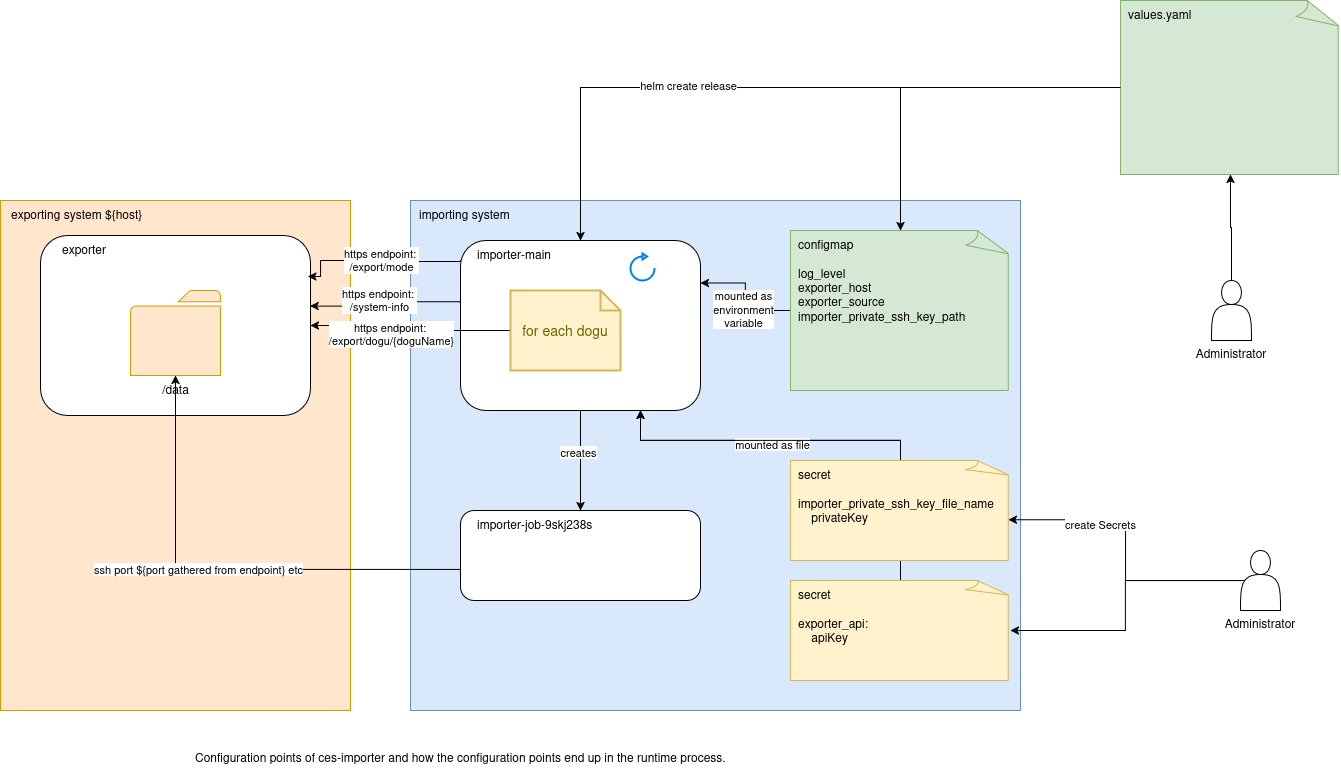

The diagram above was exported from draw.io. Its source (the exported page's mxGraphModel, read from the mxfile embedded in the PNG):
<mxGraphModel dx="1195" dy="1809" grid="1" gridSize="10" guides="1" tooltips="1" connect="1" arrows="1" fold="1" page="1" pageScale="1" pageWidth="827" pageHeight="1169" math="0" shadow="0">
  <root>
    <mxCell id="0" />
    <mxCell id="1" parent="0" />
    <mxCell id="jdJl3Da68WhtXjKxxNlf-2" value="exporting system ${host}" style="rounded=0;whiteSpace=wrap;html=1;fillColor=#ffe6cc;strokeColor=#d79b00;align=left;verticalAlign=top;spacingLeft=9;" parent="1" vertex="1">
      <mxGeometry x="30" y="50" width="350" height="510" as="geometry" />
    </mxCell>
    <mxCell id="jdJl3Da68WhtXjKxxNlf-3" value="importing system" style="rounded=0;whiteSpace=wrap;html=1;fillColor=#dae8fc;strokeColor=#6c8ebf;align=left;verticalAlign=top;spacingLeft=7;" parent="1" vertex="1">
      <mxGeometry x="440" y="50" width="610" height="510" as="geometry" />
    </mxCell>
    <mxCell id="jdJl3Da68WhtXjKxxNlf-16" style="edgeStyle=orthogonalEdgeStyle;rounded=0;orthogonalLoop=1;jettySize=auto;html=1;" parent="1" source="jdJl3Da68WhtXjKxxNlf-4" target="jdJl3Da68WhtXjKxxNlf-9" edge="1">
      <mxGeometry relative="1" as="geometry" />
    </mxCell>
    <mxCell id="2" value="creates" style="edgeLabel;html=1;align=center;verticalAlign=middle;resizable=0;points=[];" parent="jdJl3Da68WhtXjKxxNlf-16" vertex="1" connectable="0">
      <mxGeometry x="-0.1714" y="-3" relative="1" as="geometry">
        <mxPoint as="offset" />
      </mxGeometry>
    </mxCell>
    <mxCell id="jdJl3Da68WhtXjKxxNlf-4" value="importer-main" style="rounded=1;whiteSpace=wrap;html=1;align=left;verticalAlign=top;spacingLeft=15;" parent="1" vertex="1">
      <mxGeometry x="490" y="90" width="240" height="170" as="geometry" />
    </mxCell>
    <mxCell id="jdJl3Da68WhtXjKxxNlf-5" value="&lt;div&gt;exporter&lt;/div&gt;" style="rounded=1;whiteSpace=wrap;html=1;shadow=0;align=left;verticalAlign=top;spacingLeft=20;" parent="1" vertex="1">
      <mxGeometry x="70" y="85" width="270" height="180" as="geometry" />
    </mxCell>
    <mxCell id="jdJl3Da68WhtXjKxxNlf-8" value="/data" style="sketch=0;pointerEvents=1;shadow=0;dashed=0;html=1;labelPosition=center;verticalLabelPosition=bottom;verticalAlign=top;outlineConnect=0;align=center;shape=mxgraph.office.concepts.folder;fillColor=#ffe6cc;strokeColor=#d79b00;" parent="1" vertex="1">
      <mxGeometry x="160" y="140" width="90" height="85" as="geometry" />
    </mxCell>
    <mxCell id="jdJl3Da68WhtXjKxxNlf-20" style="edgeStyle=orthogonalEdgeStyle;rounded=0;orthogonalLoop=1;jettySize=auto;html=1;exitX=0;exitY=0.5;exitDx=0;exitDy=0;entryX=1;entryY=0.5;entryDx=0;entryDy=0;exitPerimeter=0;" parent="1" source="9PnoZHO_Z3ZA7LrmFW7X-19" target="jdJl3Da68WhtXjKxxNlf-5" edge="1">
      <mxGeometry relative="1" as="geometry" />
    </mxCell>
    <mxCell id="jdJl3Da68WhtXjKxxNlf-21" value="&lt;div&gt;https endpoint:&amp;nbsp;&lt;/div&gt;&lt;div&gt;/export/dogu/{doguName}&lt;/div&gt;" style="edgeLabel;html=1;align=center;verticalAlign=middle;resizable=0;points=[];" parent="jdJl3Da68WhtXjKxxNlf-20" vertex="1" connectable="0">
      <mxGeometry x="0.0973" y="-1" relative="1" as="geometry">
        <mxPoint x="-13" y="9" as="offset" />
      </mxGeometry>
    </mxCell>
    <mxCell id="jdJl3Da68WhtXjKxxNlf-9" value="importer-job-9skj238s" style="rounded=1;whiteSpace=wrap;html=1;align=left;verticalAlign=top;spacingLeft=15;" parent="1" vertex="1">
      <mxGeometry x="490" y="360" width="240" height="90" as="geometry" />
    </mxCell>
    <mxCell id="jdJl3Da68WhtXjKxxNlf-14" style="edgeStyle=orthogonalEdgeStyle;rounded=0;orthogonalLoop=1;jettySize=auto;html=1;exitX=0.003;exitY=0.656;exitDx=0;exitDy=0;exitPerimeter=0;" parent="1" source="jdJl3Da68WhtXjKxxNlf-9" target="jdJl3Da68WhtXjKxxNlf-8" edge="1">
      <mxGeometry relative="1" as="geometry">
        <mxPoint x="365.85786437626894" y="305.85786437626894" as="sourcePoint" />
      </mxGeometry>
    </mxCell>
    <mxCell id="jdJl3Da68WhtXjKxxNlf-19" value="ssh port ${port gathered from endpoint} etc" style="edgeLabel;html=1;align=center;verticalAlign=middle;resizable=0;points=[];" parent="jdJl3Da68WhtXjKxxNlf-14" vertex="1" connectable="0">
      <mxGeometry x="0.0954" y="-1" relative="1" as="geometry">
        <mxPoint as="offset" />
      </mxGeometry>
    </mxCell>
    <mxCell id="jdJl3Da68WhtXjKxxNlf-23" style="edgeStyle=orthogonalEdgeStyle;rounded=0;orthogonalLoop=1;jettySize=auto;html=1;entryX=0.75;entryY=1;entryDx=0;entryDy=0;exitX=0.5;exitY=0;exitDx=0;exitDy=0;exitPerimeter=0;" parent="1" source="jdJl3Da68WhtXjKxxNlf-17" target="jdJl3Da68WhtXjKxxNlf-4" edge="1">
      <mxGeometry relative="1" as="geometry">
        <Array as="points">
          <mxPoint x="930" y="290" />
          <mxPoint x="670" y="290" />
        </Array>
      </mxGeometry>
    </mxCell>
    <mxCell id="jdJl3Da68WhtXjKxxNlf-27" value="mounted as file" style="edgeLabel;html=1;align=center;verticalAlign=middle;resizable=0;points=[];" parent="jdJl3Da68WhtXjKxxNlf-23" vertex="1" connectable="0">
      <mxGeometry x="-0.0395" y="3" relative="1" as="geometry">
        <mxPoint as="offset" />
      </mxGeometry>
    </mxCell>
    <mxCell id="jdJl3Da68WhtXjKxxNlf-25" style="edgeStyle=orthogonalEdgeStyle;rounded=0;orthogonalLoop=1;jettySize=auto;html=1;entryX=1;entryY=0.25;entryDx=0;entryDy=0;" parent="1" source="jdJl3Da68WhtXjKxxNlf-18" target="jdJl3Da68WhtXjKxxNlf-4" edge="1">
      <mxGeometry relative="1" as="geometry" />
    </mxCell>
    <mxCell id="jdJl3Da68WhtXjKxxNlf-26" value="mounted as&lt;br&gt;environment&lt;br&gt;variable" style="edgeLabel;html=1;align=center;verticalAlign=middle;resizable=0;points=[];" parent="jdJl3Da68WhtXjKxxNlf-25" vertex="1" connectable="0">
      <mxGeometry x="-0.2023" y="3" relative="1" as="geometry">
        <mxPoint as="offset" />
      </mxGeometry>
    </mxCell>
    <mxCell id="jdJl3Da68WhtXjKxxNlf-18" value="&lt;div align=&quot;left&quot;&gt;configmap&lt;/div&gt;&lt;br&gt;log_level&lt;br&gt;exporter_host&lt;br&gt;exporter_source&lt;br&gt;importer_private_ssh_key_path" style="whiteSpace=wrap;html=1;shape=mxgraph.basic.document;align=left;spacingLeft=6;fillColor=#d5e8d4;strokeColor=#82b366;verticalAlign=top;" parent="1" vertex="1">
      <mxGeometry x="820" y="80" width="220" height="160" as="geometry" />
    </mxCell>
    <mxCell id="jdJl3Da68WhtXjKxxNlf-24" style="edgeStyle=orthogonalEdgeStyle;rounded=0;orthogonalLoop=1;jettySize=auto;html=1;entryX=0.75;entryY=1;entryDx=0;entryDy=0;exitX=0.5;exitY=0;exitDx=0;exitDy=0;exitPerimeter=0;" parent="1" source="jdJl3Da68WhtXjKxxNlf-22" target="jdJl3Da68WhtXjKxxNlf-4" edge="1">
      <mxGeometry relative="1" as="geometry">
        <mxPoint x="710" y="260" as="targetPoint" />
        <Array as="points">
          <mxPoint x="930" y="290" />
          <mxPoint x="670" y="290" />
        </Array>
      </mxGeometry>
    </mxCell>
    <mxCell id="jdJl3Da68WhtXjKxxNlf-22" value="&lt;div align=&quot;left&quot;&gt;secret&lt;br&gt;&lt;br&gt;&lt;/div&gt;&lt;div align=&quot;left&quot;&gt;exporter_api:&lt;/div&gt;&lt;div align=&quot;left&quot;&gt;&amp;nbsp;&amp;nbsp;&amp;nbsp; apiKey&lt;/div&gt;" style="whiteSpace=wrap;html=1;shape=mxgraph.basic.document;align=left;spacingLeft=6;fillColor=#fff2cc;strokeColor=#d6b656;verticalAlign=top;" parent="1" vertex="1">
      <mxGeometry x="820" y="430" width="220" height="100" as="geometry" />
    </mxCell>
    <mxCell id="3" value="Configuration points of ces-importer and how the&amp;nbsp;&lt;span style=&quot;background-color: initial;&quot;&gt;configuration points end up in the runtime process.&amp;nbsp;&lt;/span&gt;" style="text;html=1;strokeColor=none;fillColor=none;spacing=5;spacingTop=0;whiteSpace=wrap;overflow=hidden;rounded=0;" parent="1" vertex="1">
      <mxGeometry x="220" y="590" width="590" height="40" as="geometry" />
    </mxCell>
    <mxCell id="15" style="edgeStyle=orthogonalEdgeStyle;rounded=0;orthogonalLoop=1;jettySize=auto;html=1;" parent="1" source="4" target="10" edge="1">
      <mxGeometry relative="1" as="geometry" />
    </mxCell>
    <mxCell id="4" value="&lt;br&gt;&lt;br&gt;&lt;br&gt;&lt;br&gt;&lt;br&gt;&lt;br&gt;Administrator" style="shape=actor;whiteSpace=wrap;html=1;" parent="1" vertex="1">
      <mxGeometry x="1241" y="130" width="40" height="60" as="geometry" />
    </mxCell>
    <mxCell id="5" value="&lt;br&gt;&lt;br&gt;&lt;br&gt;&lt;br&gt;&lt;br&gt;&lt;br&gt;Administrator" style="shape=actor;whiteSpace=wrap;html=1;" parent="1" vertex="1">
      <mxGeometry x="1270" y="400" width="40" height="60" as="geometry" />
    </mxCell>
    <mxCell id="7" style="edgeStyle=orthogonalEdgeStyle;rounded=0;orthogonalLoop=1;jettySize=auto;html=1;exitX=0.1;exitY=0.5;exitDx=0;exitDy=0;exitPerimeter=0;entryX=1;entryY=0.5;entryDx=0;entryDy=0;entryPerimeter=0;" parent="1" source="5" target="jdJl3Da68WhtXjKxxNlf-22" edge="1">
      <mxGeometry relative="1" as="geometry" />
    </mxCell>
    <mxCell id="8" style="edgeStyle=orthogonalEdgeStyle;rounded=0;orthogonalLoop=1;jettySize=auto;html=1;entryX=0.99;entryY=0.592;entryDx=0;entryDy=0;entryPerimeter=0;" parent="1" source="5" target="jdJl3Da68WhtXjKxxNlf-17" edge="1">
      <mxGeometry relative="1" as="geometry" />
    </mxCell>
    <mxCell id="9" value="create Secrets" style="edgeLabel;html=1;align=left;verticalAlign=middle;resizable=0;points=[];" parent="8" vertex="1" connectable="0">
      <mxGeometry x="0.6213" y="4" relative="1" as="geometry">
        <mxPoint as="offset" />
      </mxGeometry>
    </mxCell>
    <mxCell id="11" style="edgeStyle=orthogonalEdgeStyle;rounded=0;orthogonalLoop=1;jettySize=auto;html=1;" parent="1" source="10" target="jdJl3Da68WhtXjKxxNlf-18" edge="1">
      <mxGeometry relative="1" as="geometry" />
    </mxCell>
    <mxCell id="10" value="values.yaml&lt;div align=&quot;left&quot;&gt;&lt;/div&gt;" style="whiteSpace=wrap;html=1;shape=mxgraph.basic.document;align=left;spacingLeft=6;fillColor=#d5e8d4;strokeColor=#82b366;verticalAlign=top;" parent="1" vertex="1">
      <mxGeometry x="1150" y="-150" width="220" height="174" as="geometry" />
    </mxCell>
    <mxCell id="12" style="edgeStyle=orthogonalEdgeStyle;rounded=0;orthogonalLoop=1;jettySize=auto;html=1;" parent="1" source="10" target="jdJl3Da68WhtXjKxxNlf-4" edge="1">
      <mxGeometry relative="1" as="geometry" />
    </mxCell>
    <mxCell id="16" value="helm create release" style="edgeLabel;html=1;align=center;verticalAlign=middle;resizable=0;points=[];" parent="12" vertex="1" connectable="0">
      <mxGeometry x="0.2493" y="-3" relative="1" as="geometry">
        <mxPoint as="offset" />
      </mxGeometry>
    </mxCell>
    <mxCell id="jdJl3Da68WhtXjKxxNlf-17" value="&lt;div align=&quot;left&quot;&gt;secret&lt;br&gt;&lt;br&gt;&lt;/div&gt;&lt;div align=&quot;left&quot;&gt;importer_private_ssh_key_file_name&lt;/div&gt;&lt;div align=&quot;left&quot;&gt;&amp;nbsp;&amp;nbsp;&amp;nbsp; privateKey&lt;/div&gt;" style="whiteSpace=wrap;html=1;shape=mxgraph.basic.document;align=left;spacingLeft=6;fillColor=#fff2cc;strokeColor=#d6b656;verticalAlign=top;" parent="1" vertex="1">
      <mxGeometry x="820" y="310" width="220" height="100" as="geometry" />
    </mxCell>
    <mxCell id="9PnoZHO_Z3ZA7LrmFW7X-19" value="for each dogu" style="shape=note;strokeWidth=2;fontSize=14;size=20;whiteSpace=wrap;html=1;fillColor=#fff2cc;strokeColor=#d6b656;fontColor=#666600;" vertex="1" parent="1">
      <mxGeometry x="540" y="140" width="110.00000000000001" height="80" as="geometry" />
    </mxCell>
    <mxCell id="9PnoZHO_Z3ZA7LrmFW7X-20" style="edgeStyle=orthogonalEdgeStyle;rounded=0;orthogonalLoop=1;jettySize=auto;html=1;exitX=0.004;exitY=0.3;exitDx=0;exitDy=0;entryX=0.99;entryY=0.228;entryDx=0;entryDy=0;exitPerimeter=0;entryPerimeter=0;" edge="1" parent="1" target="jdJl3Da68WhtXjKxxNlf-5">
      <mxGeometry relative="1" as="geometry">
        <mxPoint x="490.00000000000006" y="110" as="sourcePoint" />
        <mxPoint x="343.09" y="111.05999999999995" as="targetPoint" />
        <Array as="points">
          <mxPoint x="490" y="111" />
          <mxPoint x="415" y="111" />
          <mxPoint x="415" y="110" />
          <mxPoint x="350" y="110" />
          <mxPoint x="350" y="126" />
        </Array>
      </mxGeometry>
    </mxCell>
    <mxCell id="9PnoZHO_Z3ZA7LrmFW7X-21" value="&lt;div&gt;https endpoint:&amp;nbsp;&lt;/div&gt;&lt;div&gt;/export/mode&lt;/div&gt;" style="edgeLabel;html=1;align=center;verticalAlign=middle;resizable=0;points=[];" vertex="1" connectable="0" parent="9PnoZHO_Z3ZA7LrmFW7X-20">
      <mxGeometry x="0.0973" y="-1" relative="1" as="geometry">
        <mxPoint x="12" as="offset" />
      </mxGeometry>
    </mxCell>
    <mxCell id="9PnoZHO_Z3ZA7LrmFW7X-22" style="edgeStyle=orthogonalEdgeStyle;rounded=0;orthogonalLoop=1;jettySize=auto;html=1;exitX=-0.002;exitY=0.36;exitDx=0;exitDy=0;entryX=0.999;entryY=0.392;entryDx=0;entryDy=0;exitPerimeter=0;entryPerimeter=0;" edge="1" parent="1" source="jdJl3Da68WhtXjKxxNlf-4" target="jdJl3Da68WhtXjKxxNlf-5">
      <mxGeometry relative="1" as="geometry">
        <mxPoint x="501" y="151" as="sourcePoint" />
        <mxPoint x="354" y="152" as="targetPoint" />
      </mxGeometry>
    </mxCell>
    <mxCell id="9PnoZHO_Z3ZA7LrmFW7X-23" value="&lt;div&gt;https endpoint:&amp;nbsp;&lt;/div&gt;&lt;div&gt;/system-info&lt;/div&gt;" style="edgeLabel;html=1;align=center;verticalAlign=middle;resizable=0;points=[];" vertex="1" connectable="0" parent="9PnoZHO_Z3ZA7LrmFW7X-22">
      <mxGeometry x="0.0973" y="-1" relative="1" as="geometry">
        <mxPoint y="-5" as="offset" />
      </mxGeometry>
    </mxCell>
    <mxCell id="9PnoZHO_Z3ZA7LrmFW7X-28" value="" style="html=1;verticalLabelPosition=bottom;align=center;labelBackgroundColor=#ffffff;verticalAlign=top;strokeWidth=2;strokeColor=#0080F0;shadow=0;dashed=0;shape=mxgraph.ios7.icons.reload;" vertex="1" parent="1">
      <mxGeometry x="660" y="103" width="24" height="27" as="geometry" />
    </mxCell>
  </root>
</mxGraphModel>